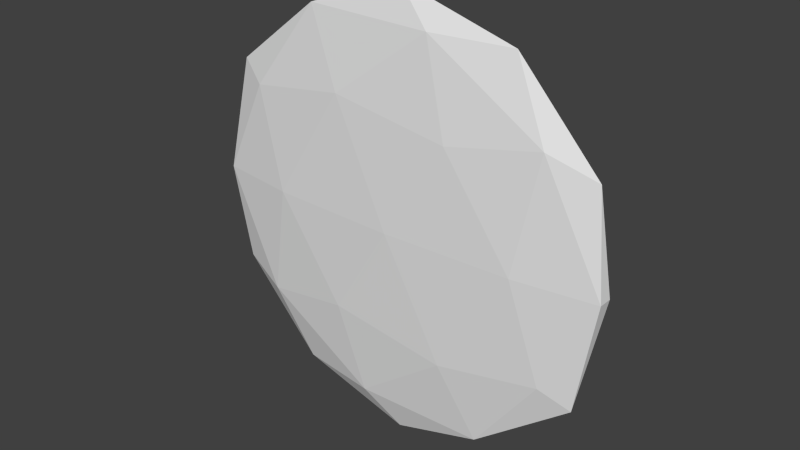 # Source: SquishedSphere.blend  (saved by Blender 2.69.0; exported with 4.5.12 LTS)
import bpy
from mathutils import Matrix  # noqa: F401  (used for matrix-valued properties, if any)

bpy.ops.wm.read_factory_settings(use_empty=True)
scene = bpy.context.scene
scene.name = 'Scene'

# ---- collections
col_collection_1 = bpy.data.collections.new('Collection 1'); scene.collection.children.link(col_collection_1)

# ---- world
world_world = bpy.data.worlds.new('World'); scene.world = world_world
world_world.color = (0.05088, 0.05088, 0.05088)
world_world.use_sun_shadow = False
world_world.sun_shadow_jitter_overblur = 0.0
world_world.cycles.sampling_method = 'MANUAL'
world_world.cycles.sample_map_resolution = 256

# ---- meshes
me_icosphere = bpy.data.meshes.new('Icosphere')
me_icosphere.from_pydata([(0.0, 0.0, -1.0), (0.7236, -0.05257, -0.4472), (-0.2764, -0.08506, -0.4472), (-0.8944, 0.0, -0.4472), (-0.2764, 0.08506, -0.4472), (0.7236, 0.05257, -0.4472), (0.2764, -0.08506, 0.4472), (-0.7236, -0.05257, 0.4472), (-0.7236, 0.05257, 0.4472), (0.2764, 0.08506, 0.4472), (0.8944, 0.0, 0.4472), (0.0, 0.0, 1.0), (-0.1625, -0.05, -0.8507), (0.4253, -0.0309, -0.8507), (0.2629, -0.0809, -0.5257), (0.8506, 0.0, -0.5257), (0.4253, 0.0309, -0.8507), (-0.5257, 0.0, -0.8507), (-0.6882, -0.05, -0.5257), (-0.1625, 0.05, -0.8507), (-0.6882, 0.05, -0.5257), (0.2629, 0.0809, -0.5257), (0.9511, -0.0309, 0.0), (0.9511, 0.0309, 0.0), (0.0, -0.1, 0.0), (0.5878, -0.0809, 0.0), (-0.9511, -0.0309, 0.0), (-0.5878, -0.0809, 0.0), (-0.5878, 0.0809, 0.0), (-0.9511, 0.0309, 0.0), (0.5878, 0.0809, 0.0), (0.0, 0.1, 0.0), (0.6882, -0.05, 0.5257), (-0.2629, -0.0809, 0.5257), (-0.8506, 0.0, 0.5257), (-0.2629, 0.0809, 0.5257), (0.6882, 0.05, 0.5257), (0.1625, -0.05, 0.8507), (0.5257, 0.0, 0.8507), (-0.4253, -0.0309, 0.8507), (-0.4253, 0.0309, 0.8507), (0.1625, 0.05, 0.8507)], [], [(0, 13, 12), (1, 13, 15), (0, 12, 17), (0, 17, 19), (0, 19, 16), (1, 15, 22), (2, 14, 24), (3, 18, 26), (4, 20, 28), (5, 21, 30), (1, 22, 25), (2, 24, 27), (3, 26, 29), (4, 28, 31), (5, 30, 23), (6, 32, 37), (7, 33, 39), (8, 34, 40), (9, 35, 41), (10, 36, 38), (12, 14, 2), (12, 13, 14), (13, 1, 14), (15, 16, 5), (15, 13, 16), (13, 0, 16), (17, 18, 3), (17, 12, 18), (12, 2, 18), (19, 20, 4), (19, 17, 20), (17, 3, 20), (16, 21, 5), (16, 19, 21), (19, 4, 21), (22, 23, 10), (22, 15, 23), (15, 5, 23), (24, 25, 6), (24, 14, 25), (14, 1, 25), (26, 27, 7), (26, 18, 27), (18, 2, 27), (28, 29, 8), (28, 20, 29), (20, 3, 29), (30, 31, 9), (30, 21, 31), (21, 4, 31), (25, 32, 6), (25, 22, 32), (22, 10, 32), (27, 33, 7), (27, 24, 33), (24, 6, 33), (29, 34, 8), (29, 26, 34), (26, 7, 34), (31, 35, 9), (31, 28, 35), (28, 8, 35), (23, 36, 10), (23, 30, 36), (30, 9, 36), (37, 38, 11), (37, 32, 38), (32, 10, 38), (39, 37, 11), (39, 33, 37), (33, 6, 37), (40, 39, 11), (40, 34, 39), (34, 7, 39), (41, 40, 11), (41, 35, 40), (35, 8, 40), (38, 41, 11), (38, 36, 41), (36, 9, 41)])
me_icosphere.use_remesh_preserve_volume = False
me_icosphere.use_remesh_preserve_attributes = False
me_icosphere.use_mirror_vertex_groups = False
me_icosphere.update()

# ---- objects
ob_icosphere = bpy.data.objects.new('Icosphere', me_icosphere)

# ---- transforms, parenting, visibility, modifiers, constraints
ob_icosphere.location = (0.0, 0.0, 0.0)
ob_icosphere.lineart.crease_threshold = 0.0

# ---- collection membership
col_collection_1.objects.link(ob_icosphere)

# ---- scene / render settings (as saved in the file)
scene.frame_start = 1; scene.frame_end = 250; scene.frame_set(1)
scene.render.engine = 'BLENDER_EEVEE_NEXT'
scene.render.image_settings.compression = 90
scene.render.resolution_percentage = 50
scene.render.dither_intensity = 0.0
scene.cycles.use_denoising = False
scene.cycles.samples = 10
scene.cycles.sampling_pattern = 'TABULATED_SOBOL'
scene.cycles.light_sampling_threshold = 0.0
scene.cycles.use_adaptive_sampling = False
scene.cycles.use_light_tree = False
scene.cycles.blur_glossy = 0.0
scene.cycles.volume_bounces = 1
scene.cycles.pixel_filter_type = 'GAUSSIAN'
scene.cycles.sample_clamp_indirect = 0.0
scene.view_settings.view_transform = 'Standard'
bpy.context.view_layer.update()

# ---- added for rendering (the .blend has no active camera and no usable light): camera, sun
cam_auto = bpy.data.cameras.new('AutoCamera')
cam_auto.lens = 50.0
cam_auto.sensor_width = 36.0
cam_auto.clip_end = 1000.0
ob_auto_camera = bpy.data.objects.new('AutoCamera', cam_auto)
scene.collection.objects.link(ob_auto_camera)
ob_auto_camera.location = (2.56039, -3.07247, 2.04831)
ob_auto_camera.rotation_euler = (1.09748, -7.21219e-08, 0.694738)
scene.camera = ob_auto_camera
light_auto_sun = bpy.data.lights.new('AutoSun', 'SUN')
light_auto_sun.energy = 3.0
light_auto_sun.angle = 0.0523599
ob_auto_sun = bpy.data.objects.new('AutoSun', light_auto_sun)
scene.collection.objects.link(ob_auto_sun)
ob_auto_sun.rotation_euler = (0.872665, 0.174533, 0.523599)
bpy.context.view_layer.update()
